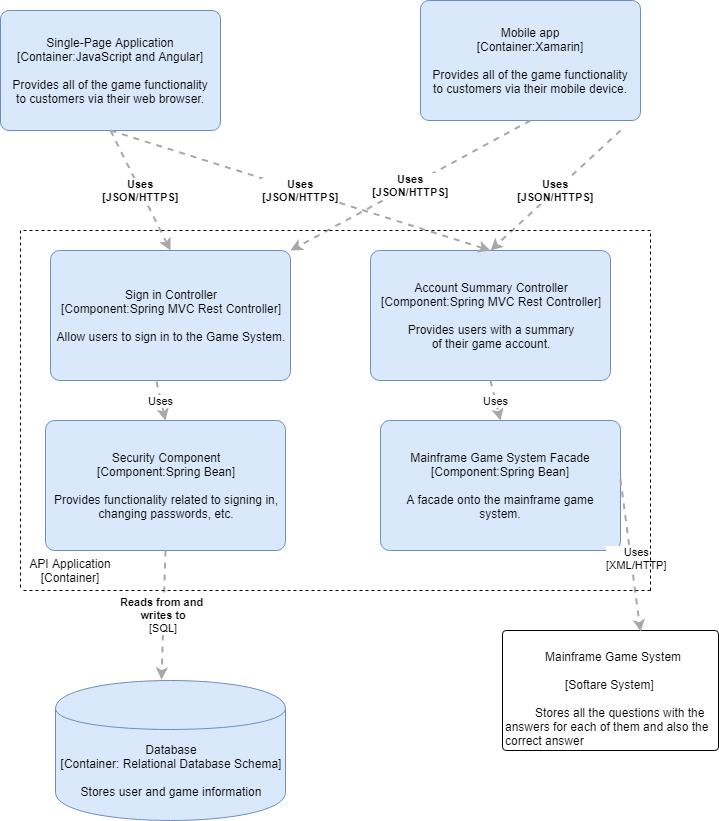

The diagram above was exported from draw.io. Its source (the exported page's mxGraphModel, read from the mxfile embedded in the PNG):
<mxGraphModel dx="432" dy="705" grid="1" gridSize="10" guides="1" tooltips="1" connect="1" arrows="1" fold="1" page="1" pageScale="1" pageWidth="827" pageHeight="1169" math="0" shadow="0">
  <root>
    <mxCell id="0" />
    <mxCell id="1" parent="0" />
    <object label="&lt;div&gt;Single-Page Application&lt;br&gt;[Container:JavaScript and Angular]&lt;/div&gt;&lt;div&gt;&lt;br&gt;&lt;/div&gt;&lt;div&gt;Provides all of the game functionality&lt;br&gt;to customers via their web browser.&lt;/div&gt;" placeholders="1" c4Name="name" c4Type="SoftwareSystem" c4Description="Beschreibung" id="WeMFIi7Ikc-Y9jMJujw3-1">
      <mxCell style="rounded=1;whiteSpace=wrap;html=1;labelBackgroundColor=none;fillColor=#dae8fc;fontColor=#000000;align=center;arcSize=7;strokeColor=#6c8ebf;" parent="1" vertex="1">
        <mxGeometry x="10" y="70" width="220" height="120" as="geometry" />
        <C4SoftwareSystem as="c4" />
      </mxCell>
    </object>
    <object label="&lt;div&gt;Mobile app&lt;br&gt;[Container:Xamarin]&lt;/div&gt;&lt;div&gt;&lt;br&gt;&lt;/div&gt;&lt;div&gt;Provides all of the game functionality&lt;/div&gt;&lt;div&gt;to customers via their mobile device.&lt;/div&gt;" placeholders="1" c4Name="name" c4Type="SoftwareSystem" c4Description="Beschreibung" id="WeMFIi7Ikc-Y9jMJujw3-2">
      <mxCell style="rounded=1;whiteSpace=wrap;html=1;labelBackgroundColor=none;fillColor=#dae8fc;fontColor=#000000;align=center;arcSize=7;strokeColor=#6c8ebf;" parent="1" vertex="1">
        <mxGeometry x="430" y="60" width="220" height="120" as="geometry" />
        <C4SoftwareSystem as="c4" />
      </mxCell>
    </object>
    <object label="&lt;div style=&quot;text-align: left&quot;&gt;&lt;br&gt;&lt;br&gt;&lt;br&gt;&lt;br&gt;&lt;br&gt;&lt;br&gt;&amp;nbsp; &amp;nbsp; &amp;nbsp; &amp;nbsp; &amp;nbsp; &amp;nbsp; Mainframe Game System&lt;br&gt;&lt;br&gt;&amp;nbsp; &amp;nbsp; &amp;nbsp; &amp;nbsp; &amp;nbsp; &amp;nbsp; &amp;nbsp; &amp;nbsp; &amp;nbsp; [Softare System]&lt;br&gt;&lt;br&gt;&amp;nbsp; &amp;nbsp; &amp;nbsp; &amp;nbsp; &amp;nbsp;Stores all the questions with the&lt;br&gt;answers for each of them and also the correct answer&lt;br&gt;&lt;/div&gt;" placeholders="1" c4Name="name" c4Type="ExecutionEnvironment" c4Application="applicationAndVersion" id="WeMFIi7Ikc-Y9jMJujw3-3">
      <mxCell style="rounded=1;whiteSpace=wrap;html=1;labelBackgroundColor=none;fillColor=#ffffff;fontColor=#000000;align=left;arcSize=3;strokeColor=#000000;verticalAlign=bottom;" parent="1" vertex="1">
        <mxGeometry x="512" y="690" width="216" height="120" as="geometry" />
        <C4ExecutionEnvironment as="c4" />
      </mxCell>
    </object>
    <object label="&lt;span&gt;Database&lt;/span&gt;&lt;div&gt;[Container: Relational Database Schema]&lt;/div&gt;&lt;div&gt;&lt;br&gt;&lt;/div&gt;&lt;div&gt;Stores user and game information&lt;/div&gt;" placeholders="1" c4Type="Database" c4Technology="technology" c4Description="Beschreibung" id="WeMFIi7Ikc-Y9jMJujw3-4">
      <mxCell style="shape=cylinder;whiteSpace=wrap;html=1;boundedLbl=1;rounded=0;labelBackgroundColor=none;fillColor=#dae8fc;fontSize=12;fontColor=#000000;align=center;strokeColor=#6c8ebf;" parent="1" vertex="1">
        <mxGeometry x="65" y="740" width="230" height="140" as="geometry" />
        <C4Database as="c4" />
      </mxCell>
    </object>
    <object label="&lt;div&gt;Sign in Controller&lt;/div&gt;&lt;div&gt;[Component:Spring MVC Rest Controller]&lt;/div&gt;&lt;div&gt;&lt;br&gt;&lt;/div&gt;&lt;div&gt;Allow users to sign in to the Game System.&lt;/div&gt;" placeholders="1" c4Name="name" c4Type="SoftwareSystem" c4Description="Beschreibung" id="WeMFIi7Ikc-Y9jMJujw3-5">
      <mxCell style="rounded=1;whiteSpace=wrap;html=1;labelBackgroundColor=none;fillColor=#dae8fc;fontColor=#000000;align=center;arcSize=7;strokeColor=#6c8ebf;" parent="1" vertex="1">
        <mxGeometry x="60" y="310" width="240" height="130" as="geometry" />
        <C4SoftwareSystem as="c4" />
      </mxCell>
    </object>
    <object label="&lt;div style=&quot;text-align: left&quot;&gt;&lt;div style=&quot;text-align: center&quot;&gt;&lt;b&gt;Uses&lt;/b&gt;&lt;/div&gt;&lt;div style=&quot;text-align: center&quot;&gt;&lt;b&gt;[JSON/HTTPS]&lt;/b&gt;&lt;/div&gt;&lt;/div&gt;" c4Type="Relationship" c4Description="Beschreibung" c4Technology="technology" id="WeMFIi7Ikc-Y9jMJujw3-6">
      <mxCell style="edgeStyle=none;rounded=0;html=1;entryX=0.5;entryY=0;jettySize=auto;orthogonalLoop=1;strokeColor=#A8A8A8;strokeWidth=2;fontColor=#000000;jumpStyle=none;dashed=1;exitX=0.5;exitY=1;exitDx=0;exitDy=0;entryDx=0;entryDy=0;" parent="1" source="WeMFIi7Ikc-Y9jMJujw3-1" target="WeMFIi7Ikc-Y9jMJujw3-5" edge="1">
        <mxGeometry width="160" relative="1" as="geometry">
          <mxPoint x="90" y="840" as="sourcePoint" />
          <mxPoint x="250" y="840" as="targetPoint" />
        </mxGeometry>
        <C4Relationship as="c4" />
      </mxCell>
    </object>
    <object label="&lt;div style=&quot;text-align: left&quot;&gt;&lt;div style=&quot;text-align: center&quot;&gt;&lt;b&gt;Uses&lt;/b&gt;&lt;/div&gt;&lt;div style=&quot;text-align: center&quot;&gt;&lt;b&gt;[JSON/HTTPS]&lt;/b&gt;&lt;/div&gt;&lt;/div&gt;" c4Type="Relationship" c4Description="Beschreibung" c4Technology="technology" id="WeMFIi7Ikc-Y9jMJujw3-7">
      <mxCell style="edgeStyle=none;rounded=0;html=1;jettySize=auto;orthogonalLoop=1;strokeColor=#A8A8A8;strokeWidth=2;fontColor=#000000;jumpStyle=none;dashed=1;exitX=0.5;exitY=1;exitDx=0;exitDy=0;" parent="1" source="WeMFIi7Ikc-Y9jMJujw3-2" target="WeMFIi7Ikc-Y9jMJujw3-5" edge="1">
        <mxGeometry width="160" relative="1" as="geometry">
          <mxPoint x="90" y="840" as="sourcePoint" />
          <mxPoint x="250" y="840" as="targetPoint" />
        </mxGeometry>
        <C4Relationship as="c4" />
      </mxCell>
    </object>
    <object label="&lt;div&gt;Account Summary Controller&lt;/div&gt;&lt;div&gt;[Component:Spring MVC Rest Controller]&lt;/div&gt;&lt;div&gt;&lt;br&gt;&lt;/div&gt;&lt;div&gt;Provides users with a summary&lt;/div&gt;&lt;div&gt;of their game account.&lt;/div&gt;" placeholders="1" c4Name="name" c4Type="SoftwareSystem" c4Description="Beschreibung" id="WeMFIi7Ikc-Y9jMJujw3-9">
      <mxCell style="rounded=1;whiteSpace=wrap;html=1;labelBackgroundColor=none;fillColor=#dae8fc;fontColor=#000000;align=center;arcSize=7;strokeColor=#6c8ebf;" parent="1" vertex="1">
        <mxGeometry x="380" y="310" width="240" height="130" as="geometry" />
        <C4SoftwareSystem as="c4" />
      </mxCell>
    </object>
    <object label="&lt;div style=&quot;text-align: left&quot;&gt;&lt;div style=&quot;text-align: center&quot;&gt;&lt;b&gt;Uses&lt;/b&gt;&lt;/div&gt;&lt;div style=&quot;text-align: center&quot;&gt;&lt;b&gt;[JSON/HTTPS]&lt;/b&gt;&lt;/div&gt;&lt;/div&gt;" c4Type="Relationship" c4Description="Beschreibung" c4Technology="technology" id="WeMFIi7Ikc-Y9jMJujw3-10">
      <mxCell style="edgeStyle=none;rounded=0;html=1;entryX=0.5;entryY=0;jettySize=auto;orthogonalLoop=1;strokeColor=#A8A8A8;strokeWidth=2;fontColor=#000000;jumpStyle=none;dashed=1;entryDx=0;entryDy=0;" parent="1" target="WeMFIi7Ikc-Y9jMJujw3-9" edge="1">
        <mxGeometry width="160" relative="1" as="geometry">
          <mxPoint x="630" y="190" as="sourcePoint" />
          <mxPoint x="279" y="349" as="targetPoint" />
        </mxGeometry>
        <C4Relationship as="c4" />
      </mxCell>
    </object>
    <object label="&lt;div style=&quot;text-align: left&quot;&gt;&lt;div style=&quot;text-align: center&quot;&gt;&lt;b&gt;Uses&lt;/b&gt;&lt;/div&gt;&lt;div style=&quot;text-align: center&quot;&gt;&lt;b&gt;[JSON/HTTPS]&lt;/b&gt;&lt;/div&gt;&lt;/div&gt;" c4Type="Relationship" c4Description="Beschreibung" c4Technology="technology" id="WeMFIi7Ikc-Y9jMJujw3-11">
      <mxCell style="edgeStyle=none;rounded=0;html=1;entryX=0.5;entryY=0;jettySize=auto;orthogonalLoop=1;strokeColor=#A8A8A8;strokeWidth=2;fontColor=#000000;jumpStyle=none;dashed=1;entryDx=0;entryDy=0;exitX=0.5;exitY=1;exitDx=0;exitDy=0;" parent="1" source="WeMFIi7Ikc-Y9jMJujw3-1" target="WeMFIi7Ikc-Y9jMJujw3-9" edge="1">
        <mxGeometry width="160" relative="1" as="geometry">
          <mxPoint x="301" y="235.5" as="sourcePoint" />
          <mxPoint x="-200" y="634.5" as="targetPoint" />
        </mxGeometry>
        <C4Relationship as="c4" />
      </mxCell>
    </object>
    <object label="&lt;div&gt;Security Component&lt;/div&gt;&lt;div&gt;[Component:Spring Bean]&lt;/div&gt;&lt;div&gt;&lt;br&gt;&lt;/div&gt;&lt;div&gt;Provides functionality related to signing in,&lt;br&gt;changing passwords, etc.&lt;/div&gt;" placeholders="1" c4Name="name" c4Type="SoftwareSystem" c4Description="Beschreibung" id="WeMFIi7Ikc-Y9jMJujw3-13">
      <mxCell style="rounded=1;whiteSpace=wrap;html=1;labelBackgroundColor=none;fillColor=#dae8fc;fontColor=#000000;align=center;arcSize=7;strokeColor=#6c8ebf;" parent="1" vertex="1">
        <mxGeometry x="55" y="480" width="240" height="130" as="geometry" />
        <C4SoftwareSystem as="c4" />
      </mxCell>
    </object>
    <object label="&lt;div style=&quot;text-align: left&quot;&gt;&lt;div style=&quot;text-align: center&quot;&gt;Uses&lt;/div&gt;&lt;/div&gt;" c4Type="Relationship" c4Description="Beschreibung" c4Technology="technology" id="WeMFIi7Ikc-Y9jMJujw3-15">
      <mxCell style="edgeStyle=none;rounded=0;html=1;entryX=0.5;entryY=0;jettySize=auto;orthogonalLoop=1;strokeColor=#A8A8A8;strokeWidth=2;fontColor=#000000;jumpStyle=none;dashed=1;exitX=0.442;exitY=1.008;exitDx=0;exitDy=0;exitPerimeter=0;entryDx=0;entryDy=0;" parent="1" source="WeMFIi7Ikc-Y9jMJujw3-5" target="WeMFIi7Ikc-Y9jMJujw3-13" edge="1">
        <mxGeometry width="160" relative="1" as="geometry">
          <mxPoint x="10" y="840" as="sourcePoint" />
          <mxPoint x="170" y="840" as="targetPoint" />
        </mxGeometry>
        <C4Relationship as="c4" />
      </mxCell>
    </object>
    <object label="&lt;div&gt;Mainframe Game System Facade&lt;/div&gt;&lt;div&gt;[Component:Spring Bean]&lt;/div&gt;&lt;div&gt;&lt;br&gt;&lt;/div&gt;&lt;div&gt;A facade onto the mainframe game&lt;/div&gt;&lt;div&gt;system.&lt;/div&gt;" placeholders="1" c4Name="name" c4Type="SoftwareSystem" c4Description="Beschreibung" id="WeMFIi7Ikc-Y9jMJujw3-16">
      <mxCell style="rounded=1;whiteSpace=wrap;html=1;labelBackgroundColor=none;fillColor=#dae8fc;fontColor=#000000;align=center;arcSize=7;strokeColor=#6c8ebf;" parent="1" vertex="1">
        <mxGeometry x="390" y="480" width="240" height="130" as="geometry" />
        <C4SoftwareSystem as="c4" />
      </mxCell>
    </object>
    <object label="&lt;div style=&quot;text-align: left&quot;&gt;&lt;div style=&quot;text-align: center&quot;&gt;Uses&lt;/div&gt;&lt;/div&gt;" c4Type="Relationship" c4Description="Beschreibung" c4Technology="technology" id="WeMFIi7Ikc-Y9jMJujw3-17">
      <mxCell style="edgeStyle=none;rounded=0;html=1;entryX=0.5;entryY=0;jettySize=auto;orthogonalLoop=1;strokeColor=#A8A8A8;strokeWidth=2;fontColor=#000000;jumpStyle=none;dashed=1;exitX=0.5;exitY=1;exitDx=0;exitDy=0;entryDx=0;entryDy=0;" parent="1" source="WeMFIi7Ikc-Y9jMJujw3-9" target="WeMFIi7Ikc-Y9jMJujw3-16" edge="1">
        <mxGeometry width="160" relative="1" as="geometry">
          <mxPoint x="460" y="470" as="sourcePoint" />
          <mxPoint x="464" y="524" as="targetPoint" />
        </mxGeometry>
        <C4Relationship as="c4" />
      </mxCell>
    </object>
    <object label="&lt;div style=&quot;text-align: left&quot;&gt;&lt;div style=&quot;text-align: center&quot;&gt;Uses&lt;/div&gt;&lt;div style=&quot;text-align: center&quot;&gt;[XML/HTTP]&lt;/div&gt;&lt;/div&gt;" c4Type="Relationship" c4Description="Beschreibung" c4Technology="technology" id="WeMFIi7Ikc-Y9jMJujw3-19">
      <mxCell style="edgeStyle=none;rounded=0;html=1;jettySize=auto;orthogonalLoop=1;strokeColor=#A8A8A8;strokeWidth=2;fontColor=#000000;jumpStyle=none;dashed=1;exitX=1;exitY=0.454;exitDx=0;exitDy=0;exitPerimeter=0;entryX=0.639;entryY=0.008;entryDx=0;entryDy=0;entryPerimeter=0;" parent="1" source="WeMFIi7Ikc-Y9jMJujw3-16" target="WeMFIi7Ikc-Y9jMJujw3-3" edge="1">
        <mxGeometry x="0.0492" y="6" width="160" relative="1" as="geometry">
          <mxPoint x="670" y="570" as="sourcePoint" />
          <mxPoint x="760" y="660" as="targetPoint" />
          <Array as="points" />
          <mxPoint as="offset" />
        </mxGeometry>
        <C4Relationship as="c4" />
      </mxCell>
    </object>
    <object label="&lt;div style=&quot;text-align: left&quot;&gt;&lt;div style=&quot;text-align: center&quot;&gt;&lt;b&gt;Reads from and&amp;nbsp;&lt;br&gt;writes to&lt;br&gt;&lt;/b&gt;[SQL]&lt;br&gt;&lt;/div&gt;&lt;/div&gt;" c4Type="Relationship" c4Description="Beschreibung" c4Technology="technology" id="WeMFIi7Ikc-Y9jMJujw3-20">
      <mxCell style="edgeStyle=none;rounded=0;html=1;entryX=0.461;entryY=-0.007;jettySize=auto;orthogonalLoop=1;strokeColor=#A8A8A8;strokeWidth=2;fontColor=#000000;jumpStyle=none;dashed=1;exitX=0.5;exitY=1;exitDx=0;exitDy=0;entryDx=0;entryDy=0;entryPerimeter=0;" parent="1" source="WeMFIi7Ikc-Y9jMJujw3-13" target="WeMFIi7Ikc-Y9jMJujw3-4" edge="1">
        <mxGeometry width="160" relative="1" as="geometry">
          <mxPoint x="10" y="840" as="sourcePoint" />
          <mxPoint x="170" y="840" as="targetPoint" />
        </mxGeometry>
        <C4Relationship as="c4" />
      </mxCell>
    </object>
    <mxCell id="WeMFIi7Ikc-Y9jMJujw3-21" value="" style="endArrow=none;dashed=1;html=1;" parent="1" edge="1">
      <mxGeometry width="50" height="50" relative="1" as="geometry">
        <mxPoint x="660" y="650" as="sourcePoint" />
        <mxPoint x="30" y="650" as="targetPoint" />
      </mxGeometry>
    </mxCell>
    <mxCell id="WeMFIi7Ikc-Y9jMJujw3-22" value="" style="endArrow=none;dashed=1;html=1;" parent="1" edge="1">
      <mxGeometry width="50" height="50" relative="1" as="geometry">
        <mxPoint x="30" y="290" as="sourcePoint" />
        <mxPoint x="30" y="650" as="targetPoint" />
      </mxGeometry>
    </mxCell>
    <mxCell id="WeMFIi7Ikc-Y9jMJujw3-23" value="" style="endArrow=none;dashed=1;html=1;" parent="1" edge="1">
      <mxGeometry width="50" height="50" relative="1" as="geometry">
        <mxPoint x="660" y="290" as="sourcePoint" />
        <mxPoint x="30" y="290" as="targetPoint" />
      </mxGeometry>
    </mxCell>
    <mxCell id="WeMFIi7Ikc-Y9jMJujw3-24" value="" style="endArrow=none;dashed=1;html=1;" parent="1" edge="1">
      <mxGeometry width="50" height="50" relative="1" as="geometry">
        <mxPoint x="660" y="650" as="sourcePoint" />
        <mxPoint x="660" y="290" as="targetPoint" />
      </mxGeometry>
    </mxCell>
    <mxCell id="WeMFIi7Ikc-Y9jMJujw3-25" value="API Application&lt;br&gt;[Container]&lt;br&gt;" style="text;html=1;strokeColor=none;fillColor=none;align=center;verticalAlign=middle;whiteSpace=wrap;rounded=0;" parent="1" vertex="1">
      <mxGeometry x="30" y="610" width="100" height="40" as="geometry" />
    </mxCell>
  </root>
</mxGraphModel>